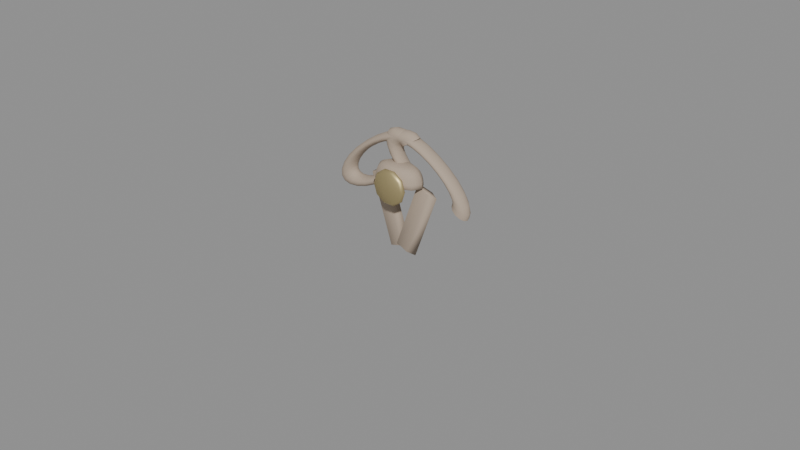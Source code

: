 # Source: mourning_ribbon.blend  (saved by Blender 5.0.119; exported with 4.5.12 LTS)
import bpy
from mathutils import Matrix  # noqa: F401  (used for matrix-valued properties, if any)

bpy.ops.wm.read_factory_settings(use_empty=True)
scene = bpy.context.scene
scene.name = 'Scene'

# ---- materials (node trees are filled in below, after node groups)
mat_aged_cloth = bpy.data.materials.new('aged_cloth')
mat_aged_cloth.diffuse_color = (0.4392, 0.3529, 0.2745, 1.0)
mat_ritual_gold = bpy.data.materials.new('ritual_gold')
mat_ritual_gold.diffuse_color = (0.5686, 0.4667, 0.2353, 1.0)

# ---- material node trees
mat_aged_cloth.use_nodes = True; mat_aged_cloth.node_tree.nodes.clear()
_N = mat_aged_cloth.node_tree.nodes; _L = mat_aged_cloth.node_tree.links
n0 = _N.new('ShaderNodeBsdfPrincipled'); n0.name = 'Principled BSDF'; n0.location = (-200, 100)
n0.inputs[0].default_value = (0.4392, 0.3529, 0.2745, 1.0)
n0.inputs[2].default_value = 0.94
n1 = _N.new('ShaderNodeOutputMaterial'); n1.name = 'Material Output'; n1.location = (200, 100)
_L.new(n0.outputs[0], n1.inputs[0])
n1.is_active_output = True
mat_ritual_gold.use_nodes = True; mat_ritual_gold.node_tree.nodes.clear()
_N = mat_ritual_gold.node_tree.nodes; _L = mat_ritual_gold.node_tree.links
n0 = _N.new('ShaderNodeBsdfPrincipled'); n0.name = 'Principled BSDF'; n0.location = (-200, 100)
n0.inputs[0].default_value = (0.5686, 0.4667, 0.2353, 1.0)
n0.inputs[1].default_value = 0.75
n0.inputs[2].default_value = 0.48
n1 = _N.new('ShaderNodeOutputMaterial'); n1.name = 'Material Output'; n1.location = (200, 100)
_L.new(n0.outputs[0], n1.inputs[0])
n1.is_active_output = True

# ---- curves / text
cu_a_loop_lprofiledata = bpy.data.curves.new('A_Loop_LProfileData', 'CURVE')
cu_a_loop_lprofiledata.dimensions = '3D'
_sp = cu_a_loop_lprofiledata.splines.new('POLY'); _sp.points.add(11)
_sp.points.foreach_set('co', [0.415, 0.0, 0.0, 1.0, 0.405, 0.0, 0.0375, 1.0, 0.3775, 0.0, 0.06495, 1.0, 0.34, 0.0, 0.075, 1.0, 0.3025, 0.0, 0.06495, 1.0, 0.275, 0.0, 0.0375, 1.0, 0.265, 0.0, 9.185e-18, 1.0, 0.275, 0.0, -0.0375, 1.0, 0.3025, 0.0, -0.06495, 1.0, 0.34, 0.0, -0.075, 1.0, 0.3775, 0.0, -0.06495, 1.0, 0.405, 0.0, -0.0375, 1.0])
_sp.resolution_u = 1
_sp.use_cyclic_u = True
cu_a_loop_lprofiledata.materials.append(mat_aged_cloth)
cu_a_loop_lprofiledata.resolution_u = 1
cu_a_loop_lprofiledata.render_resolution_u = 1
cu_a_loop_lprofiledata.fill_mode = 'FULL'
cu_a_loop_rprofiledata = bpy.data.curves.new('A_Loop_RProfileData', 'CURVE')
cu_a_loop_rprofiledata.dimensions = '3D'
_sp = cu_a_loop_rprofiledata.splines.new('POLY'); _sp.points.add(11)
_sp.points.foreach_set('co', [0.415, 0.0, 0.0, 1.0, 0.405, 0.0, 0.0375, 1.0, 0.3775, 0.0, 0.06495, 1.0, 0.34, 0.0, 0.075, 1.0, 0.3025, 0.0, 0.06495, 1.0, 0.275, 0.0, 0.0375, 1.0, 0.265, 0.0, 9.185e-18, 1.0, 0.275, 0.0, -0.0375, 1.0, 0.3025, 0.0, -0.06495, 1.0, 0.34, 0.0, -0.075, 1.0, 0.3775, 0.0, -0.06495, 1.0, 0.405, 0.0, -0.0375, 1.0])
_sp.resolution_u = 1
_sp.use_cyclic_u = True
cu_a_loop_rprofiledata.materials.append(mat_aged_cloth)
cu_a_loop_rprofiledata.resolution_u = 1
cu_a_loop_rprofiledata.render_resolution_u = 1
cu_a_loop_rprofiledata.fill_mode = 'FULL'
cu_a_knotprofiledata = bpy.data.curves.new('A_KnotProfileData', 'CURVE')
cu_a_knotprofiledata.dimensions = '3D'
_sp = cu_a_knotprofiledata.splines.new('POLY'); _sp.points.add(7)
_sp.points.foreach_set('co', [0.0, 0.0, 0.0, 1.0, 0.21, 0.0, 0.0, 1.0, 0.2067, 0.0, 0.04141, 1.0, 0.1968, 0.0, 0.08, 1.0, 0.1797, 0.0, 0.1131, 1.0, 0.1537, 0.0, 0.1386, 1.0, 0.1143, 0.0, 0.1545, 1.0, 0.0, 0.0, 0.16, 1.0])
_sp.resolution_u = 1
cu_a_knotprofiledata.materials.append(mat_aged_cloth)
cu_a_knotprofiledata.resolution_u = 1
cu_a_knotprofiledata.render_resolution_u = 1
cu_a_knotprofiledata.fill_mode = 'FULL'
cu_a_tail_lprofiledata = bpy.data.curves.new('A_Tail_LProfileData', 'CURVE')
cu_a_tail_lprofiledata.dimensions = '3D'
_sp = cu_a_tail_lprofiledata.splines.new('POLY'); _sp.points.add(3)
_sp.points.foreach_set('co', [0.0, 0.0, 0.0, 1.0, 0.095, 0.0, 0.0, 1.0, 0.095, 0.0, 0.58, 1.0, 0.0, 0.0, 0.58, 1.0])
_sp.resolution_u = 1
cu_a_tail_lprofiledata.materials.append(mat_aged_cloth)
cu_a_tail_lprofiledata.resolution_u = 1
cu_a_tail_lprofiledata.render_resolution_u = 1
cu_a_tail_lprofiledata.fill_mode = 'FULL'
cu_a_tail_rprofiledata = bpy.data.curves.new('A_Tail_RProfileData', 'CURVE')
cu_a_tail_rprofiledata.dimensions = '3D'
_sp = cu_a_tail_rprofiledata.splines.new('POLY'); _sp.points.add(3)
_sp.points.foreach_set('co', [0.0, 0.0, 0.0, 1.0, 0.095, 0.0, 0.0, 1.0, 0.095, 0.0, 0.55, 1.0, 0.0, 0.0, 0.55, 1.0])
_sp.resolution_u = 1
cu_a_tail_rprofiledata.materials.append(mat_aged_cloth)
cu_a_tail_rprofiledata.resolution_u = 1
cu_a_tail_rprofiledata.render_resolution_u = 1
cu_a_tail_rprofiledata.fill_mode = 'FULL'
cu_a_medallionprofiledata = bpy.data.curves.new('A_MedallionProfileData', 'CURVE')
cu_a_medallionprofiledata.dimensions = '3D'
_sp = cu_a_medallionprofiledata.splines.new('POLY'); _sp.points.add(5)
_sp.points.foreach_set('co', [0.0, 0.0, -0.025, 1.0, 0.12, 0.0, -0.025, 1.0, 0.14, 0.0, -0.005, 1.0, 0.14, 0.0, 0.005, 1.0, 0.12, 0.0, 0.025, 1.0, 0.0, 0.0, 0.025, 1.0])
_sp.resolution_u = 1
cu_a_medallionprofiledata.materials.append(mat_ritual_gold)
cu_a_medallionprofiledata.resolution_u = 1
cu_a_medallionprofiledata.render_resolution_u = 1
cu_a_medallionprofiledata.fill_mode = 'FULL'

# ---- objects
ob_item_mourning_ribbon = bpy.data.objects.new('ITEM_mourning_ribbon', None)
ob_a_loop_l = bpy.data.objects.new('A_Loop_L', cu_a_loop_lprofiledata)
ob_a_loop_r = bpy.data.objects.new('A_Loop_R', cu_a_loop_rprofiledata)
ob_a_knot = bpy.data.objects.new('A_Knot', cu_a_knotprofiledata)
ob_a_tail_l = bpy.data.objects.new('A_Tail_L', cu_a_tail_lprofiledata)
ob_a_tail_r = bpy.data.objects.new('A_Tail_R', cu_a_tail_rprofiledata)
ob_a_medallion = bpy.data.objects.new('A_Medallion', cu_a_medallionprofiledata)

# ---- transforms, parenting, visibility, modifiers, constraints
ob_item_mourning_ribbon.location = (0.0, 0.0, 0.0)
ob_item_mourning_ribbon.empty_display_size = 0.2
ob_a_loop_l.parent = ob_item_mourning_ribbon
ob_a_loop_l.location = (-0.22, 0.0, 0.72)
ob_a_loop_l.rotation_euler = (1.571, -0.6109, -3.094e-08)
ob_a_loop_l.scale = (1.05, 0.4, 0.8)
_m = ob_a_loop_l.modifiers.new('Revolve', 'SCREW')
_m.angle = 4.398
_m.merge_threshold = 0.0001
_m.use_normal_calculate = True
_m.use_stretch_u = True
_m.use_stretch_v = True
ob_a_loop_r.parent = ob_item_mourning_ribbon
ob_a_loop_r.location = (0.22, 0.0, 0.72)
ob_a_loop_r.rotation_euler = (1.571, 0.6109, 3.094e-08)
ob_a_loop_r.scale = (1.05, 0.4, 0.8)
_m = ob_a_loop_r.modifiers.new('Revolve', 'SCREW')
_m.angle = 4.398
_m.merge_threshold = 0.0001
_m.use_normal_calculate = True
_m.use_stretch_u = True
_m.use_stretch_v = True
ob_a_knot.parent = ob_item_mourning_ribbon
ob_a_knot.location = (0.0, -0.05, 0.62)
ob_a_knot.scale = (1.0, 0.55, 0.9)
_m = ob_a_knot.modifiers.new('Revolve', 'SCREW')
_m.steps = 10
_m.render_steps = 10
_m.merge_threshold = 0.0001
_m.use_normal_calculate = True
_m.use_merge_vertices = True
_m.use_stretch_u = True
_m.use_stretch_v = True
ob_a_tail_l.parent = ob_item_mourning_ribbon
ob_a_tail_l.location = (-0.03, 0.0, 0.08)
ob_a_tail_l.rotation_euler = (0.0, -0.3142, 0.0)
ob_a_tail_l.scale = (1.0, 0.32, 1.0)
_m = ob_a_tail_l.modifiers.new('Revolve', 'SCREW')
_m.steps = 5
_m.render_steps = 5
_m.merge_threshold = 0.0001
_m.use_normal_calculate = True
_m.use_merge_vertices = True
_m.use_stretch_u = True
_m.use_stretch_v = True
ob_a_tail_r.parent = ob_item_mourning_ribbon
ob_a_tail_r.location = (0.04, -0.02, 0.08)
ob_a_tail_r.rotation_euler = (0.0, 0.3491, 0.0)
ob_a_tail_r.scale = (1.0, 0.32, 1.0)
_m = ob_a_tail_r.modifiers.new('Revolve', 'SCREW')
_m.steps = 5
_m.render_steps = 5
_m.merge_threshold = 0.0001
_m.use_normal_calculate = True
_m.use_merge_vertices = True
_m.use_stretch_u = True
_m.use_stretch_v = True
ob_a_medallion.parent = ob_item_mourning_ribbon
ob_a_medallion.location = (0.0, -0.16, 0.61)
ob_a_medallion.rotation_euler = (1.571, -0.0, 0.0)
_m = ob_a_medallion.modifiers.new('Revolve', 'SCREW')
_m.steps = 10
_m.render_steps = 10
_m.merge_threshold = 0.0001
_m.use_normal_calculate = True
_m.use_merge_vertices = True
_m.use_stretch_u = True
_m.use_stretch_v = True

# ---- collection membership
scene.collection.objects.link(ob_item_mourning_ribbon)
scene.collection.objects.link(ob_a_loop_l)
scene.collection.objects.link(ob_a_loop_r)
scene.collection.objects.link(ob_a_knot)
scene.collection.objects.link(ob_a_tail_l)
scene.collection.objects.link(ob_a_tail_r)
scene.collection.objects.link(ob_a_medallion)

# ---- scene / render settings (as saved in the file)
scene.frame_start = 1; scene.frame_end = 250; scene.frame_set(1)
scene.render.engine = 'BLENDER_EEVEE_NEXT'
scene.render.bake_bias = 0.0
scene.render.bake_samples = 0
scene.cycles.sampling_pattern = 'TABULATED_SOBOL'
scene.eevee.use_volume_custom_range = False
bpy.context.view_layer.update()

# ---- added for rendering (the .blend has no active camera and no usable light): camera, sun + grey world if the file has none
cam_auto = bpy.data.cameras.new('AutoCamera')
cam_auto.lens = 50.0
cam_auto.sensor_width = 36.0
cam_auto.clip_end = 1000.0
ob_auto_camera = bpy.data.objects.new('AutoCamera', cam_auto)
scene.collection.objects.link(ob_auto_camera)
ob_auto_camera.location = (4.63042, -5.5982, 3.96888)
ob_auto_camera.rotation_euler = (1.09748, -7.21219e-08, 0.694738)
scene.camera = ob_auto_camera
light_auto_sun = bpy.data.lights.new('AutoSun', 'SUN')
light_auto_sun.energy = 3.0
light_auto_sun.angle = 0.0523599
ob_auto_sun = bpy.data.objects.new('AutoSun', light_auto_sun)
scene.collection.objects.link(ob_auto_sun)
ob_auto_sun.rotation_euler = (0.872665, 0.174533, 0.523599)
if scene.world is None:
    world_auto = bpy.data.worlds.new('AutoWorld')
    world_auto.color = (0.3, 0.3, 0.3)
    scene.world = world_auto
bpy.context.view_layer.update()

